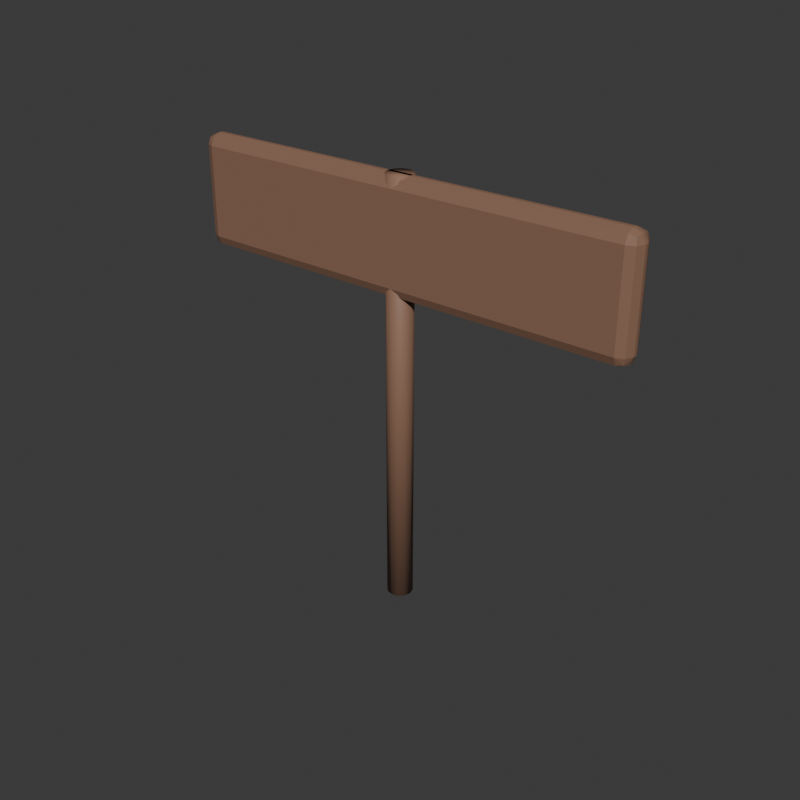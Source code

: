 # Source: Sign.blend  (saved by Blender 5.2.45; exported with 4.5.12 LTS)
import bpy
from mathutils import Matrix  # noqa: F401  (used for matrix-valued properties, if any)

bpy.ops.wm.read_factory_settings(use_empty=True)
scene = bpy.context.scene
scene.name = 'Scene'

# ---- collections
col_collection = bpy.data.collections.new('Collection'); scene.collection.children.link(col_collection)

# ---- materials (node trees are filled in below, after node groups)
mat_wood_004 = bpy.data.materials.new('wood.004')
mat_wood_004.diffuse_color = (0.26, 0.14, 0.09, 1.0)

# ---- material node trees
mat_wood_004.use_nodes = True; mat_wood_004.node_tree.nodes.clear()
_N = mat_wood_004.node_tree.nodes; _L = mat_wood_004.node_tree.links
n0 = _N.new('ShaderNodeBsdfPrincipled'); n0.name = 'Principled BSDF'; n0.location = (-200, 100)
n0.inputs[0].default_value = (0.26, 0.14, 0.09, 1.0)
n0.inputs[2].default_value = 0.65
n0.inputs[10].default_value = 0.005
n1 = _N.new('ShaderNodeOutputMaterial'); n1.name = 'Material Output'; n1.location = (200, 100)
_L.new(n0.outputs[0], n1.inputs[0])
n1.is_active_output = True

# ---- world
world_world = bpy.data.worlds.new('World'); scene.world = world_world
world_world.use_nodes = True; world_world.node_tree.nodes.clear()
_N = world_world.node_tree.nodes; _L = world_world.node_tree.links
n0 = _N.new('ShaderNodeOutputWorld'); n0.name = 'World Output'; n0.location = (200, 100)
n1 = _N.new('ShaderNodeBackground'); n1.name = 'Background'; n1.location = (-200, 100)
n1.inputs[0].default_value = (0.05088, 0.05088, 0.05088, 1.0)
_L.new(n1.outputs[0], n0.inputs[0])
n0.is_active_output = True
world_world.color = (0.18, 0.18, 0.18)
world_world.sun_shadow_jitter_overblur = 0.0

# ---- meshes
me_cylinder_075 = bpy.data.meshes.new('Cylinder.075')
me_cylinder_075.from_pydata([(1.057e-08, -0.07, -1.15), (1.057e-08, -0.07, 1.15), (-0.035, -0.06062, -1.15), (-0.035, -0.06062, 1.15), (-0.06062, -0.035, -1.15), (-0.06062, -0.035, 1.15), (-0.07, -1.057e-08, -1.15), (-0.07, -1.057e-08, 1.15), (-0.06062, 0.035, -1.15), (-0.06062, 0.035, 1.15), (-0.035, 0.06062, -1.15), (-0.035, 0.06062, 1.15), (-1.057e-08, 0.07, -1.15), (-1.057e-08, 0.07, 1.15), (0.035, 0.06062, -1.15), (0.035, 0.06062, 1.15), (0.06062, 0.035, -1.15), (0.06062, 0.035, 1.15), (0.07, 1.057e-08, -1.15), (0.07, 1.057e-08, 1.15), (0.06062, -0.035, -1.15), (0.06062, -0.035, 1.15), (0.035, -0.06062, -1.15), (0.035, -0.06062, 1.15)], [], [(0, 1, 3, 2), (2, 3, 5, 4), (4, 5, 7, 6), (6, 7, 9, 8), (8, 9, 11, 10), (10, 11, 13, 12), (12, 13, 15, 14), (14, 15, 17, 16), (16, 17, 19, 18), (18, 19, 21, 20), (3, 1, 23, 21, 19, 17, 15, 13, 11, 9, 7, 5), (20, 21, 23, 22), (22, 23, 1, 0), (0, 2, 4, 6, 8, 10, 12, 14, 16, 18, 20, 22)])
me_cylinder_075.polygons.foreach_set('use_smooth', [True] * 14)
_uv = me_cylinder_075.uv_layers.new(name='UVMap')
_uv.uv.foreach_set('vector', [1.0, 0.5, 1.0, 1.0, 0.9167, 1.0, 0.9167, 0.5, 0.9167, 0.5, 0.9167, 1.0, 0.8333, 1.0, 0.8333, 0.5, 0.8333, 0.5, 0.8333, 1.0, 0.75, 1.0, 0.75, 0.5, 0.75, 0.5, 0.75, 1.0, 0.6667, 1.0, 0.6667, 0.5, 0.6667, 0.5, 0.6667, 1.0, 0.5833, 1.0, 0.5833, 0.5, 0.5833, 0.5, 0.5833, 1.0, 0.5, 1.0, 0.5, 0.5, 0.5, 0.5, 0.5, 1.0, 0.4167, 1.0, 0.4167, 0.5, 0.4167, 0.5, 0.4167, 1.0, 0.3333, 1.0, 0.3333, 0.5, 0.3333, 0.5, 0.3333, 1.0, 0.25, 1.0, 0.25, 0.5, 0.25, 0.5, 0.25, 1.0, 0.1667, 1.0, 0.1667, 0.5, 0.37, 0.4578, 0.25, 0.49, 0.13, 0.4578, 0.04215, 0.37, 0.01, 0.25, 0.04215, 0.13, 0.13, 0.04215, 0.25, 0.01, 0.37, 0.04215, 0.4578, 0.13, 0.49, 0.25, 0.4578, 0.37, 0.1667, 0.5, 0.1667, 1.0, 0.08333, 1.0, 0.08333, 0.5, 0.08333, 0.5, 0.08333, 1.0, 7.451e-08, 1.0, 7.451e-08, 0.5, 0.75, 0.49, 0.87, 0.4578, 0.9578, 0.37, 0.99, 0.25, 0.9578, 0.13, 0.87, 0.04215, 0.75, 0.01, 0.63, 0.04215, 0.5422, 0.13, 0.51, 0.25, 0.5422, 0.37, 0.63, 0.4578])
me_cylinder_075.materials.append(mat_wood_004)
me_cylinder_075.update()
me_cube_041 = bpy.data.meshes.new('Cube.041')
me_cube_041.from_pydata([(-1.19, -0.01, -0.3), (-1.19, -0.07, -0.24), (-1.25, -0.01, -0.24), (-1.19, -0.05243, -0.2824), (-1.225, -0.04464, -0.2746), (-1.232, -0.05243, -0.24), (-1.232, -0.01, -0.2824), (-1.19, -0.07, 0.24), (-1.19, -0.01, 0.3), (-1.25, -0.01, 0.24), (-1.19, -0.05243, 0.2824), (-1.225, -0.04464, 0.2746), (-1.232, -0.01, 0.2824), (-1.232, -0.05243, 0.24), (-1.19, 0.01, -0.3), (-1.25, 0.01, -0.24), (-1.19, 0.07, -0.24), (-1.232, 0.01, -0.2824), (-1.225, 0.04464, -0.2746), (-1.232, 0.05243, -0.24), (-1.19, 0.05243, -0.2824), (-1.19, 0.01, 0.3), (-1.19, 0.07, 0.24), (-1.25, 0.01, 0.24), (-1.19, 0.05243, 0.2824), (-1.225, 0.04464, 0.2746), (-1.232, 0.05243, 0.24), (-1.232, 0.01, 0.2824), (1.19, -0.01, -0.3), (1.25, -0.01, -0.24), (1.19, -0.07, -0.24), (1.232, -0.01, -0.2824), (1.225, -0.04464, -0.2746), (1.232, -0.05243, -0.24), (1.19, -0.05243, -0.2824), (1.19, -0.01, 0.3), (1.19, -0.07, 0.24), (1.25, -0.01, 0.24), (1.19, -0.05243, 0.2824), (1.225, -0.04464, 0.2746), (1.232, -0.05243, 0.24), (1.232, -0.01, 0.2824), (1.19, 0.01, -0.3), (1.19, 0.07, -0.24), (1.25, 0.01, -0.24), (1.19, 0.05243, -0.2824), (1.225, 0.04464, -0.2746), (1.232, 0.05243, -0.24), (1.232, 0.01, -0.2824), (1.19, 0.01, 0.3), (1.25, 0.01, 0.24), (1.19, 0.07, 0.24), (1.232, 0.01, 0.2824), (1.225, 0.04464, 0.2746), (1.232, 0.05243, 0.24), (1.19, 0.05243, 0.2824)], [], [(0, 3, 4, 6), (1, 5, 4, 3), (2, 6, 4, 5), (7, 10, 11, 13), (8, 12, 11, 10), (9, 13, 11, 12), (14, 17, 18, 20), (15, 19, 18, 17), (16, 20, 18, 19), (21, 24, 25, 27), (22, 26, 25, 24), (23, 27, 25, 26), (28, 31, 32, 34), (29, 33, 32, 31), (30, 34, 32, 33), (35, 38, 39, 41), (36, 40, 39, 38), (37, 41, 39, 40), (42, 45, 46, 48), (43, 47, 46, 45), (44, 48, 46, 47), (49, 52, 53, 55), (50, 54, 53, 52), (51, 55, 53, 54), (14, 0, 6, 17), (17, 6, 2, 15), (1, 7, 13, 5), (5, 13, 9, 2), (8, 21, 27, 12), (12, 27, 23, 9), (22, 16, 19, 26), (26, 19, 15, 23), (42, 14, 20, 45), (45, 20, 16, 43), (21, 49, 55, 24), (24, 55, 51, 22), (50, 44, 47, 54), (54, 47, 43, 51), (28, 42, 48, 31), (31, 48, 44, 29), (49, 35, 41, 52), (52, 41, 37, 50), (36, 30, 33, 40), (40, 33, 29, 37), (0, 28, 34, 3), (3, 34, 30, 1), (35, 8, 10, 38), (38, 10, 7, 36), (14, 42, 28, 0), (2, 9, 23, 15), (30, 36, 7, 1), (49, 21, 8, 35), (16, 22, 51, 43), (44, 50, 37, 29)])
_uv = me_cube_041.uv_layers.new(name='UVMap')
_uv.uv.foreach_set('vector', [0.131, 0.6429, 0.131, 0.75, 0.1275, 0.75, 0.125, 0.6429, 0.4, 0.994, 0.4, 1.0, 0.3856, 1.0, 0.375, 0.994, 0.4, 0.1071, 0.375, 0.1071, 0.375, 0.04528, 0.4, 0.0, 0.6, 0.994, 0.625, 0.994, 0.625, 0.9975, 0.6, 1.0, 0.869, 0.6429, 0.875, 0.6429, 0.875, 0.7047, 0.869, 0.75, 0.6, 0.1071, 0.6, 0.0, 0.6144, 0.0, 0.625, 0.1071, 0.131, 0.6071, 0.125, 0.6071, 0.125, 0.5453, 0.131, 0.5, 0.4, 0.1429, 0.4, 0.25, 0.3803, 0.2513, 0.375, 0.1429, 0.4, 0.256, 0.375, 0.256, 0.3803, 0.2513, 0.4, 0.25, 0.869, 0.6071, 0.869, 0.5, 0.8725, 0.5, 0.875, 0.6071, 0.6, 0.256, 0.6, 0.25, 0.6197, 0.2274, 0.625, 0.256, 0.6, 0.1429, 0.625, 0.1429, 0.6197, 0.2274, 0.6, 0.25, 0.369, 0.6429, 0.375, 0.6429, 0.3785, 0.7358, 0.372, 0.753, 0.4, 0.6429, 0.4, 0.75, 0.3785, 0.7358, 0.375, 0.6429, 0.4, 0.756, 0.372, 0.753, 0.3785, 0.7358, 0.4, 0.75, 0.631, 0.6429, 0.628, 0.753, 0.6223, 0.7349, 0.625, 0.6429, 0.6, 0.756, 0.6, 0.75, 0.6223, 0.7349, 0.628, 0.753, 0.6, 0.6429, 0.625, 0.6429, 0.6223, 0.7349, 0.6, 0.75, 0.369, 0.6071, 0.372, 0.497, 0.3777, 0.5151, 0.375, 0.6071, 0.4, 0.494, 0.4, 0.5, 0.3777, 0.5151, 0.372, 0.497, 0.4, 0.6071, 0.375, 0.6071, 0.3777, 0.5151, 0.4, 0.5, 0.631, 0.6071, 0.625, 0.6071, 0.6215, 0.5142, 0.628, 0.497, 0.6, 0.6071, 0.6, 0.5, 0.6215, 0.5142, 0.625, 0.6071, 0.6, 0.494, 0.628, 0.497, 0.6215, 0.5142, 0.6, 0.5, 0.131, 0.6071, 0.131, 0.6429, 0.125, 0.6429, 0.125, 0.6071, 0.375, 0.1429, 0.375, 0.1071, 0.4, 0.1071, 0.4, 0.1429, 0.4, 0.994, 0.6, 0.994, 0.6, 1.0, 0.4, 1.0, 0.4, 0.0, 0.6, 0.0, 0.6, 0.1071, 0.4, 0.1071, 0.869, 0.6429, 0.869, 0.6071, 0.875, 0.6071, 0.875, 0.6429, 0.625, 0.1071, 0.625, 0.1429, 0.6, 0.1429, 0.6, 0.1071, 0.6, 0.256, 0.4, 0.256, 0.4, 0.25, 0.6, 0.25, 0.6, 0.25, 0.4, 0.25, 0.4, 0.1429, 0.6, 0.1429, 0.369, 0.6071, 0.131, 0.6071, 0.131, 0.5, 0.372, 0.497, 0.372, 0.497, 0.375, 0.256, 0.4, 0.256, 0.4, 0.494, 0.869, 0.6071, 0.631, 0.6071, 0.628, 0.497, 0.869, 0.5, 0.625, 0.256, 0.628, 0.497, 0.6, 0.494, 0.6, 0.256, 0.6, 0.6071, 0.4, 0.6071, 0.4, 0.5, 0.6, 0.5, 0.6, 0.5, 0.4, 0.5, 0.4, 0.494, 0.6, 0.494, 0.369, 0.6429, 0.369, 0.6071, 0.375, 0.6071, 0.375, 0.6429, 0.375, 0.6429, 0.375, 0.6071, 0.4, 0.6071, 0.4, 0.6429, 0.631, 0.6071, 0.631, 0.6429, 0.625, 0.6429, 0.625, 0.6071, 0.625, 0.6071, 0.625, 0.6429, 0.6, 0.6429, 0.6, 0.6071, 0.6, 0.756, 0.4, 0.756, 0.4, 0.75, 0.6, 0.75, 0.6, 0.75, 0.4, 0.75, 0.4, 0.6429, 0.6, 0.6429, 0.131, 0.6429, 0.369, 0.6429, 0.372, 0.753, 0.131, 0.75, 0.375, 0.994, 0.372, 0.753, 0.4, 0.756, 0.4, 0.994, 0.631, 0.6429, 0.869, 0.6429, 0.869, 0.75, 0.628, 0.753, 0.628, 0.753, 0.625, 0.994, 0.6, 0.994, 0.6, 0.756, 0.131, 0.6071, 0.369, 0.6071, 0.369, 0.6429, 0.131, 0.6429, 0.4, 0.1071, 0.6, 0.1071, 0.6, 0.1429, 0.4, 0.1429, 0.4, 0.756, 0.6, 0.756, 0.6, 0.994, 0.4, 0.994, 0.631, 0.6071, 0.869, 0.6071, 0.869, 0.6429, 0.631, 0.6429, 0.4, 0.256, 0.6, 0.256, 0.6, 0.494, 0.4, 0.494, 0.4, 0.6071, 0.6, 0.6071, 0.6, 0.6429, 0.4, 0.6429])
me_cube_041.materials.append(mat_wood_004)
me_cube_041.update()

# ---- objects
ob_signpost = bpy.data.objects.new('Signpost', me_cylinder_075)
ob_directionboard = bpy.data.objects.new('DirectionBoard', me_cube_041)

# ---- transforms, parenting, visibility, modifiers, constraints
ob_signpost.location = (0.0, 0.0, 1.15)
ob_directionboard.location = (0.0, 0.0, 2.0)

# ---- collection membership
col_collection.objects.link(ob_signpost)
col_collection.objects.link(ob_directionboard)

# ---- scene / render settings (as saved in the file)
scene.frame_start = 1; scene.frame_end = 250; scene.frame_set(1)
scene.render.engine = 'CYCLES'
scene.render.resolution_x = 480
scene.render.resolution_y = 480
scene.render.bake_bias = 0.0
scene.render.bake_samples = 0
scene.render.compositor_device = 'GPU'
scene.cycles.samples = 12
scene.eevee.use_volume_custom_range = False
scene.eevee.fast_gi_thickness_near = 0.1
scene.eevee.fast_gi_thickness_far = 0.0
scene.eevee.ray_tracing_options.screen_trace_thickness = 0.1
bpy.context.view_layer.update()

# ---- added for rendering (the .blend has no active camera and no usable light): camera, sun
cam_auto = bpy.data.cameras.new('AutoCamera')
cam_auto.lens = 50.0
cam_auto.sensor_width = 36.0
cam_auto.clip_end = 1000.0
ob_auto_camera = bpy.data.objects.new('AutoCamera', cam_auto)
scene.collection.objects.link(ob_auto_camera)
ob_auto_camera.location = (3.14571, -3.77485, 3.66657)
ob_auto_camera.rotation_euler = (1.09748, -7.21219e-08, 0.694738)
scene.camera = ob_auto_camera
light_auto_sun = bpy.data.lights.new('AutoSun', 'SUN')
light_auto_sun.energy = 3.0
light_auto_sun.angle = 0.0523599
ob_auto_sun = bpy.data.objects.new('AutoSun', light_auto_sun)
scene.collection.objects.link(ob_auto_sun)
ob_auto_sun.rotation_euler = (0.872665, 0.174533, 0.523599)
bpy.context.view_layer.update()
